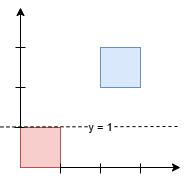

The diagram above was exported from draw.io. Its source (the exported page's mxGraphModel, read from the mxfile embedded in the PNG):
<mxGraphModel dx="553" dy="377" grid="1" gridSize="10" guides="1" tooltips="1" connect="1" arrows="1" fold="1" page="1" pageScale="1" pageWidth="850" pageHeight="1100" math="0" shadow="0">
  <root>
    <mxCell id="0" />
    <mxCell id="1" parent="0" />
    <mxCell id="u4vpioO3qPO42sGFzhhx-1" value="" style="endArrow=classic;html=1;rounded=0;" edge="1" parent="1">
      <mxGeometry relative="1" as="geometry">
        <mxPoint x="360" y="360" as="sourcePoint" />
        <mxPoint x="520" y="360" as="targetPoint" />
      </mxGeometry>
    </mxCell>
    <mxCell id="u4vpioO3qPO42sGFzhhx-3" value="" style="endArrow=classic;html=1;rounded=0;" edge="1" parent="1">
      <mxGeometry relative="1" as="geometry">
        <mxPoint x="360" y="359" as="sourcePoint" />
        <mxPoint x="360" y="200" as="targetPoint" />
      </mxGeometry>
    </mxCell>
    <mxCell id="u4vpioO3qPO42sGFzhhx-4" value="" style="whiteSpace=wrap;html=1;aspect=fixed;fillColor=#f8cecc;strokeColor=#b85450;" vertex="1" parent="1">
      <mxGeometry x="360" y="320" width="40" height="40" as="geometry" />
    </mxCell>
    <mxCell id="u4vpioO3qPO42sGFzhhx-5" value="" style="whiteSpace=wrap;html=1;aspect=fixed;fillColor=#dae8fc;strokeColor=#6c8ebf;" vertex="1" parent="1">
      <mxGeometry x="440" y="240" width="40" height="40" as="geometry" />
    </mxCell>
    <mxCell id="u4vpioO3qPO42sGFzhhx-6" value="" style="endArrow=none;startArrow=none;html=1;rounded=0;dashed=1;endFill=0;startFill=0;fontSize=12;" edge="1" parent="1">
      <mxGeometry width="50" height="50" relative="1" as="geometry">
        <mxPoint x="340" y="319.46" as="sourcePoint" />
        <mxPoint x="520" y="319" as="targetPoint" />
      </mxGeometry>
    </mxCell>
    <mxCell id="u4vpioO3qPO42sGFzhhx-7" value="y = 1" style="edgeLabel;html=1;align=center;verticalAlign=middle;resizable=0;points=[];" vertex="1" connectable="0" parent="u4vpioO3qPO42sGFzhhx-6">
      <mxGeometry x="0.2385" y="1" relative="1" as="geometry">
        <mxPoint x="-11" y="1" as="offset" />
      </mxGeometry>
    </mxCell>
    <mxCell id="u4vpioO3qPO42sGFzhhx-12" value="" style="endArrow=none;html=1;rounded=0;" edge="1" parent="1">
      <mxGeometry width="50" height="50" relative="1" as="geometry">
        <mxPoint x="400" y="366" as="sourcePoint" />
        <mxPoint x="400" y="356" as="targetPoint" />
      </mxGeometry>
    </mxCell>
    <mxCell id="u4vpioO3qPO42sGFzhhx-14" value="" style="endArrow=none;html=1;rounded=0;" edge="1" parent="1">
      <mxGeometry width="50" height="50" relative="1" as="geometry">
        <mxPoint x="440" y="366" as="sourcePoint" />
        <mxPoint x="440" y="356" as="targetPoint" />
      </mxGeometry>
    </mxCell>
    <mxCell id="u4vpioO3qPO42sGFzhhx-15" value="" style="endArrow=none;html=1;rounded=0;" edge="1" parent="1">
      <mxGeometry width="50" height="50" relative="1" as="geometry">
        <mxPoint x="480" y="366" as="sourcePoint" />
        <mxPoint x="480" y="356" as="targetPoint" />
      </mxGeometry>
    </mxCell>
    <mxCell id="u4vpioO3qPO42sGFzhhx-17" value="" style="endArrow=none;html=1;rounded=0;" edge="1" parent="1">
      <mxGeometry width="50" height="50" relative="1" as="geometry">
        <mxPoint x="354" y="320" as="sourcePoint" />
        <mxPoint x="364" y="320" as="targetPoint" />
      </mxGeometry>
    </mxCell>
    <mxCell id="u4vpioO3qPO42sGFzhhx-19" value="" style="endArrow=none;html=1;rounded=0;" edge="1" parent="1">
      <mxGeometry width="50" height="50" relative="1" as="geometry">
        <mxPoint x="355" y="280" as="sourcePoint" />
        <mxPoint x="365" y="280" as="targetPoint" />
      </mxGeometry>
    </mxCell>
    <mxCell id="u4vpioO3qPO42sGFzhhx-20" value="" style="endArrow=none;html=1;rounded=0;" edge="1" parent="1">
      <mxGeometry width="50" height="50" relative="1" as="geometry">
        <mxPoint x="355" y="240" as="sourcePoint" />
        <mxPoint x="365" y="240" as="targetPoint" />
      </mxGeometry>
    </mxCell>
  </root>
</mxGraphModel>